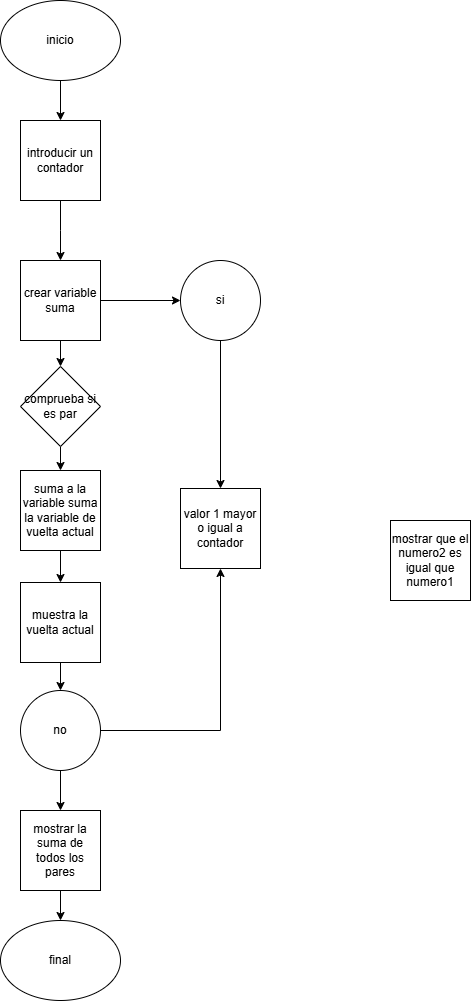

The diagram above was exported from draw.io. Its source (the exported page's mxGraphModel, read from the mxfile embedded in the PNG):
<mxGraphModel dx="463" dy="644" grid="1" gridSize="10" guides="1" tooltips="1" connect="1" arrows="1" fold="1" page="1" pageScale="1" pageWidth="3956" pageHeight="1920" math="0" shadow="0">
  <root>
    <mxCell id="0" />
    <mxCell id="1" parent="0" />
    <mxCell id="1wijcPB8x8FrTGQwCDNw-5" style="edgeStyle=orthogonalEdgeStyle;rounded=0;orthogonalLoop=1;jettySize=auto;html=1;entryX=0.5;entryY=0;entryDx=0;entryDy=0;" edge="1" parent="1" source="bDlArgT7QjAYrvo1HoKL-1" target="bDlArgT7QjAYrvo1HoKL-2">
      <mxGeometry relative="1" as="geometry" />
    </mxCell>
    <mxCell id="bDlArgT7QjAYrvo1HoKL-1" value="inicio" style="ellipse;whiteSpace=wrap;html=1;" parent="1" vertex="1">
      <mxGeometry x="100" y="40" width="120" height="80" as="geometry" />
    </mxCell>
    <mxCell id="1wijcPB8x8FrTGQwCDNw-13" style="edgeStyle=orthogonalEdgeStyle;rounded=0;orthogonalLoop=1;jettySize=auto;html=1;" edge="1" parent="1" source="bDlArgT7QjAYrvo1HoKL-2">
      <mxGeometry relative="1" as="geometry">
        <mxPoint x="160" y="300" as="targetPoint" />
        <Array as="points">
          <mxPoint x="160" y="270" />
          <mxPoint x="160" y="270" />
        </Array>
      </mxGeometry>
    </mxCell>
    <mxCell id="bDlArgT7QjAYrvo1HoKL-2" value="introducir un contador" style="whiteSpace=wrap;html=1;aspect=fixed;" parent="1" vertex="1">
      <mxGeometry x="120" y="160" width="80" height="80" as="geometry" />
    </mxCell>
    <mxCell id="XuXj0poHd1ac-5R2cBW4-2" value="mostrar que el numero2 es igual que numero1" style="whiteSpace=wrap;html=1;aspect=fixed;" parent="1" vertex="1">
      <mxGeometry x="490" y="560" width="80" height="80" as="geometry" />
    </mxCell>
    <mxCell id="1wijcPB8x8FrTGQwCDNw-4" value="final" style="ellipse;whiteSpace=wrap;html=1;" vertex="1" parent="1">
      <mxGeometry x="100" y="960" width="120" height="80" as="geometry" />
    </mxCell>
    <mxCell id="1wijcPB8x8FrTGQwCDNw-24" style="edgeStyle=orthogonalEdgeStyle;rounded=0;orthogonalLoop=1;jettySize=auto;html=1;" edge="1" parent="1" source="1wijcPB8x8FrTGQwCDNw-18" target="1wijcPB8x8FrTGQwCDNw-21">
      <mxGeometry relative="1" as="geometry" />
    </mxCell>
    <mxCell id="1wijcPB8x8FrTGQwCDNw-18" value="si" style="ellipse;whiteSpace=wrap;html=1;aspect=fixed;" vertex="1" parent="1">
      <mxGeometry x="280" y="300" width="80" height="80" as="geometry" />
    </mxCell>
    <mxCell id="1wijcPB8x8FrTGQwCDNw-22" style="edgeStyle=orthogonalEdgeStyle;rounded=0;orthogonalLoop=1;jettySize=auto;html=1;entryX=0.5;entryY=1;entryDx=0;entryDy=0;" edge="1" parent="1" source="1wijcPB8x8FrTGQwCDNw-20" target="1wijcPB8x8FrTGQwCDNw-21">
      <mxGeometry relative="1" as="geometry" />
    </mxCell>
    <mxCell id="1wijcPB8x8FrTGQwCDNw-40" style="edgeStyle=orthogonalEdgeStyle;rounded=0;orthogonalLoop=1;jettySize=auto;html=1;" edge="1" parent="1" source="1wijcPB8x8FrTGQwCDNw-20" target="1wijcPB8x8FrTGQwCDNw-39">
      <mxGeometry relative="1" as="geometry" />
    </mxCell>
    <mxCell id="1wijcPB8x8FrTGQwCDNw-20" value="no" style="ellipse;whiteSpace=wrap;html=1;aspect=fixed;" vertex="1" parent="1">
      <mxGeometry x="120" y="730" width="80" height="80" as="geometry" />
    </mxCell>
    <mxCell id="1wijcPB8x8FrTGQwCDNw-21" value="valor 1 mayor o igual a contador" style="whiteSpace=wrap;html=1;aspect=fixed;" vertex="1" parent="1">
      <mxGeometry x="280" y="528" width="80" height="80" as="geometry" />
    </mxCell>
    <mxCell id="1wijcPB8x8FrTGQwCDNw-33" style="edgeStyle=orthogonalEdgeStyle;rounded=0;orthogonalLoop=1;jettySize=auto;html=1;" edge="1" parent="1" source="1wijcPB8x8FrTGQwCDNw-28" target="1wijcPB8x8FrTGQwCDNw-29">
      <mxGeometry relative="1" as="geometry" />
    </mxCell>
    <mxCell id="1wijcPB8x8FrTGQwCDNw-35" style="edgeStyle=orthogonalEdgeStyle;rounded=0;orthogonalLoop=1;jettySize=auto;html=1;entryX=0;entryY=0.5;entryDx=0;entryDy=0;" edge="1" parent="1" source="1wijcPB8x8FrTGQwCDNw-28" target="1wijcPB8x8FrTGQwCDNw-18">
      <mxGeometry relative="1" as="geometry" />
    </mxCell>
    <mxCell id="1wijcPB8x8FrTGQwCDNw-28" value="crear variable suma" style="whiteSpace=wrap;html=1;aspect=fixed;" vertex="1" parent="1">
      <mxGeometry x="120" y="300" width="80" height="80" as="geometry" />
    </mxCell>
    <mxCell id="1wijcPB8x8FrTGQwCDNw-36" style="edgeStyle=orthogonalEdgeStyle;rounded=0;orthogonalLoop=1;jettySize=auto;html=1;" edge="1" parent="1" source="1wijcPB8x8FrTGQwCDNw-29" target="1wijcPB8x8FrTGQwCDNw-30">
      <mxGeometry relative="1" as="geometry" />
    </mxCell>
    <mxCell id="1wijcPB8x8FrTGQwCDNw-29" value="comprueba si es par" style="rhombus;whiteSpace=wrap;html=1;" vertex="1" parent="1">
      <mxGeometry x="120" y="406" width="80" height="80" as="geometry" />
    </mxCell>
    <mxCell id="1wijcPB8x8FrTGQwCDNw-37" style="edgeStyle=orthogonalEdgeStyle;rounded=0;orthogonalLoop=1;jettySize=auto;html=1;" edge="1" parent="1" source="1wijcPB8x8FrTGQwCDNw-30" target="1wijcPB8x8FrTGQwCDNw-31">
      <mxGeometry relative="1" as="geometry" />
    </mxCell>
    <mxCell id="1wijcPB8x8FrTGQwCDNw-30" value="suma a la variable suma la variable de vuelta actual" style="whiteSpace=wrap;html=1;aspect=fixed;" vertex="1" parent="1">
      <mxGeometry x="120" y="510" width="80" height="80" as="geometry" />
    </mxCell>
    <mxCell id="1wijcPB8x8FrTGQwCDNw-38" style="edgeStyle=orthogonalEdgeStyle;rounded=0;orthogonalLoop=1;jettySize=auto;html=1;entryX=0.5;entryY=0;entryDx=0;entryDy=0;" edge="1" parent="1" source="1wijcPB8x8FrTGQwCDNw-31" target="1wijcPB8x8FrTGQwCDNw-20">
      <mxGeometry relative="1" as="geometry" />
    </mxCell>
    <mxCell id="1wijcPB8x8FrTGQwCDNw-31" value="muestra la vuelta actual" style="whiteSpace=wrap;html=1;aspect=fixed;" vertex="1" parent="1">
      <mxGeometry x="120" y="622" width="80" height="80" as="geometry" />
    </mxCell>
    <mxCell id="1wijcPB8x8FrTGQwCDNw-41" style="edgeStyle=orthogonalEdgeStyle;rounded=0;orthogonalLoop=1;jettySize=auto;html=1;entryX=0.5;entryY=0;entryDx=0;entryDy=0;" edge="1" parent="1" source="1wijcPB8x8FrTGQwCDNw-39" target="1wijcPB8x8FrTGQwCDNw-4">
      <mxGeometry relative="1" as="geometry" />
    </mxCell>
    <mxCell id="1wijcPB8x8FrTGQwCDNw-39" value="mostrar la suma de todos los pares" style="whiteSpace=wrap;html=1;aspect=fixed;" vertex="1" parent="1">
      <mxGeometry x="120" y="850" width="80" height="80" as="geometry" />
    </mxCell>
  </root>
</mxGraphModel>